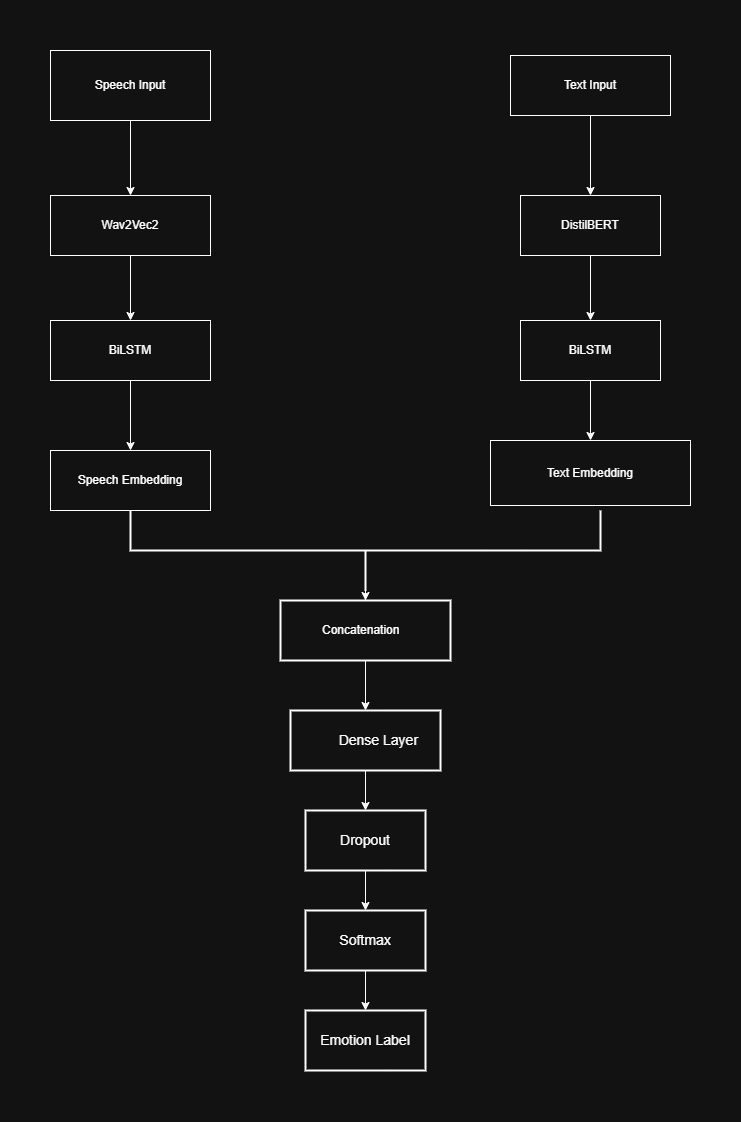

The diagram above was exported from draw.io. Its source (the exported page's mxGraphModel, read from the mxfile embedded in the PNG):
<mxGraphModel dx="714" dy="940" grid="1" gridSize="10" guides="1" tooltips="1" connect="1" arrows="1" fold="1" page="1" pageScale="1" pageWidth="850" pageHeight="1100" math="0" shadow="0">
  <root>
    <mxCell id="0" />
    <mxCell id="1" parent="0" />
    <mxCell id="h3xM5d6g8bxplWCgRg_R-18" edge="1" parent="1" source="h3xM5d6g8bxplWCgRg_R-16" style="edgeStyle=orthogonalEdgeStyle;rounded=0;orthogonalLoop=1;jettySize=auto;html=1;" target="h3xM5d6g8bxplWCgRg_R-17" value="">
      <mxGeometry relative="1" as="geometry" />
    </mxCell>
    <mxCell id="h3xM5d6g8bxplWCgRg_R-16" parent="1" style="rounded=0;whiteSpace=wrap;html=1;" value="Speech Input" vertex="1">
      <mxGeometry height="70" width="160" x="160" y="50" as="geometry" />
    </mxCell>
    <mxCell id="h3xM5d6g8bxplWCgRg_R-20" edge="1" parent="1" source="h3xM5d6g8bxplWCgRg_R-17" style="edgeStyle=orthogonalEdgeStyle;rounded=0;orthogonalLoop=1;jettySize=auto;html=1;" target="h3xM5d6g8bxplWCgRg_R-19" value="">
      <mxGeometry relative="1" as="geometry" />
    </mxCell>
    <mxCell id="h3xM5d6g8bxplWCgRg_R-17" parent="1" style="whiteSpace=wrap;html=1;rounded=0;" value="Wav2Vec2" vertex="1">
      <mxGeometry height="60" width="160" x="160" y="195" as="geometry" />
    </mxCell>
    <mxCell id="h3xM5d6g8bxplWCgRg_R-22" edge="1" parent="1" source="h3xM5d6g8bxplWCgRg_R-19" style="edgeStyle=orthogonalEdgeStyle;rounded=0;orthogonalLoop=1;jettySize=auto;html=1;" target="h3xM5d6g8bxplWCgRg_R-21" value="">
      <mxGeometry relative="1" as="geometry" />
    </mxCell>
    <mxCell id="h3xM5d6g8bxplWCgRg_R-19" parent="1" style="whiteSpace=wrap;html=1;rounded=0;" value="BiLSTM" vertex="1">
      <mxGeometry height="60" width="160" x="160" y="320" as="geometry" />
    </mxCell>
    <mxCell id="h3xM5d6g8bxplWCgRg_R-21" parent="1" style="whiteSpace=wrap;html=1;rounded=0;" value="Speech Embedding" vertex="1">
      <mxGeometry height="60" width="160" x="160" y="450" as="geometry" />
    </mxCell>
    <mxCell id="h3xM5d6g8bxplWCgRg_R-26" edge="1" parent="1" source="h3xM5d6g8bxplWCgRg_R-23" style="edgeStyle=orthogonalEdgeStyle;rounded=0;orthogonalLoop=1;jettySize=auto;html=1;" target="h3xM5d6g8bxplWCgRg_R-25" value="">
      <mxGeometry relative="1" as="geometry" />
    </mxCell>
    <mxCell id="h3xM5d6g8bxplWCgRg_R-23" parent="1" style="whiteSpace=wrap;html=1;rounded=0;" value="Text Input" vertex="1">
      <mxGeometry height="60" width="160" x="620" y="55" as="geometry" />
    </mxCell>
    <mxCell id="h3xM5d6g8bxplWCgRg_R-28" edge="1" parent="1" source="h3xM5d6g8bxplWCgRg_R-25" style="edgeStyle=orthogonalEdgeStyle;rounded=0;orthogonalLoop=1;jettySize=auto;html=1;" target="h3xM5d6g8bxplWCgRg_R-27" value="">
      <mxGeometry relative="1" as="geometry" />
    </mxCell>
    <mxCell id="h3xM5d6g8bxplWCgRg_R-25" parent="1" style="whiteSpace=wrap;html=1;rounded=0;" value="DistilBERT" vertex="1">
      <mxGeometry height="60" width="140" x="630" y="195" as="geometry" />
    </mxCell>
    <mxCell id="h3xM5d6g8bxplWCgRg_R-30" edge="1" parent="1" source="h3xM5d6g8bxplWCgRg_R-27" style="edgeStyle=orthogonalEdgeStyle;rounded=0;orthogonalLoop=1;jettySize=auto;html=1;" target="h3xM5d6g8bxplWCgRg_R-29" value="">
      <mxGeometry relative="1" as="geometry" />
    </mxCell>
    <mxCell id="h3xM5d6g8bxplWCgRg_R-27" parent="1" style="whiteSpace=wrap;html=1;rounded=0;" value="BiLSTM" vertex="1">
      <mxGeometry height="60" width="140" x="630" y="320" as="geometry" />
    </mxCell>
    <mxCell id="h3xM5d6g8bxplWCgRg_R-29" parent="1" style="whiteSpace=wrap;html=1;rounded=0;" value="Text Embedding" vertex="1">
      <mxGeometry height="65" width="200" x="600" y="440" as="geometry" />
    </mxCell>
    <mxCell id="h3xM5d6g8bxplWCgRg_R-33" edge="1" parent="1" source="h3xM5d6g8bxplWCgRg_R-31" style="edgeStyle=orthogonalEdgeStyle;rounded=0;orthogonalLoop=1;jettySize=auto;html=1;" target="h3xM5d6g8bxplWCgRg_R-32" value="">
      <mxGeometry relative="1" as="geometry" />
    </mxCell>
    <mxCell id="h3xM5d6g8bxplWCgRg_R-31" parent="1" style="strokeWidth=2;html=1;shape=mxgraph.flowchart.annotation_2;align=left;labelPosition=right;pointerEvents=1;direction=north;" value="" vertex="1">
      <mxGeometry height="80" width="470" x="240" y="510" as="geometry" />
    </mxCell>
    <mxCell id="h3xM5d6g8bxplWCgRg_R-35" edge="1" parent="1" source="h3xM5d6g8bxplWCgRg_R-32" style="edgeStyle=orthogonalEdgeStyle;rounded=0;orthogonalLoop=1;jettySize=auto;html=1;" target="h3xM5d6g8bxplWCgRg_R-34" value="">
      <mxGeometry relative="1" as="geometry" />
    </mxCell>
    <mxCell id="h3xM5d6g8bxplWCgRg_R-32" parent="1" style="whiteSpace=wrap;html=1;align=left;strokeWidth=2;pointerEvents=1;" value="&lt;br&gt;&amp;nbsp; &amp;nbsp; &amp;nbsp; &amp;nbsp; &amp;nbsp; &amp;nbsp; Concatenation&lt;div&gt;&lt;br/&gt;&lt;/div&gt;" vertex="1">
      <mxGeometry height="60" width="170" x="390" y="600" as="geometry" />
    </mxCell>
    <mxCell id="h3xM5d6g8bxplWCgRg_R-37" edge="1" parent="1" source="h3xM5d6g8bxplWCgRg_R-34" style="edgeStyle=orthogonalEdgeStyle;rounded=0;orthogonalLoop=1;jettySize=auto;html=1;" target="h3xM5d6g8bxplWCgRg_R-36" value="">
      <mxGeometry relative="1" as="geometry" />
    </mxCell>
    <mxCell id="h3xM5d6g8bxplWCgRg_R-34" parent="1" style="whiteSpace=wrap;html=1;align=left;strokeWidth=2;pointerEvents=1;" value="&lt;font style=&quot;font-size: 14px;&quot;&gt;&amp;nbsp; &amp;nbsp; &amp;nbsp; &amp;nbsp; &amp;nbsp; &amp;nbsp; Dense Layer&lt;/font&gt;" vertex="1">
      <mxGeometry height="60" width="150" x="400" y="710" as="geometry" />
    </mxCell>
    <mxCell id="h3xM5d6g8bxplWCgRg_R-39" edge="1" parent="1" source="h3xM5d6g8bxplWCgRg_R-36" style="edgeStyle=orthogonalEdgeStyle;rounded=0;orthogonalLoop=1;jettySize=auto;html=1;" target="h3xM5d6g8bxplWCgRg_R-38" value="">
      <mxGeometry relative="1" as="geometry" />
    </mxCell>
    <mxCell id="h3xM5d6g8bxplWCgRg_R-36" parent="1" style="whiteSpace=wrap;html=1;align=center;strokeWidth=2;pointerEvents=1;" value="&lt;font style=&quot;font-size: 14px;&quot;&gt;Dropout&lt;/font&gt;" vertex="1">
      <mxGeometry height="60" width="120" x="415" y="810" as="geometry" />
    </mxCell>
    <mxCell id="h3xM5d6g8bxplWCgRg_R-41" edge="1" parent="1" source="h3xM5d6g8bxplWCgRg_R-38" style="edgeStyle=orthogonalEdgeStyle;rounded=0;orthogonalLoop=1;jettySize=auto;html=1;" target="h3xM5d6g8bxplWCgRg_R-40" value="">
      <mxGeometry relative="1" as="geometry" />
    </mxCell>
    <mxCell id="h3xM5d6g8bxplWCgRg_R-38" parent="1" style="whiteSpace=wrap;html=1;strokeWidth=2;pointerEvents=1;" value="&lt;font style=&quot;font-size: 14px;&quot;&gt;Softmax&lt;/font&gt;" vertex="1">
      <mxGeometry height="60" width="120" x="415" y="910" as="geometry" />
    </mxCell>
    <mxCell id="h3xM5d6g8bxplWCgRg_R-40" parent="1" style="whiteSpace=wrap;html=1;strokeWidth=2;pointerEvents=1;" value="&lt;font style=&quot;font-size: 14px;&quot;&gt;Emotion Label&lt;/font&gt;" vertex="1">
      <mxGeometry height="60" width="120" x="415" y="1010" as="geometry" />
    </mxCell>
  </root>
</mxGraphModel>